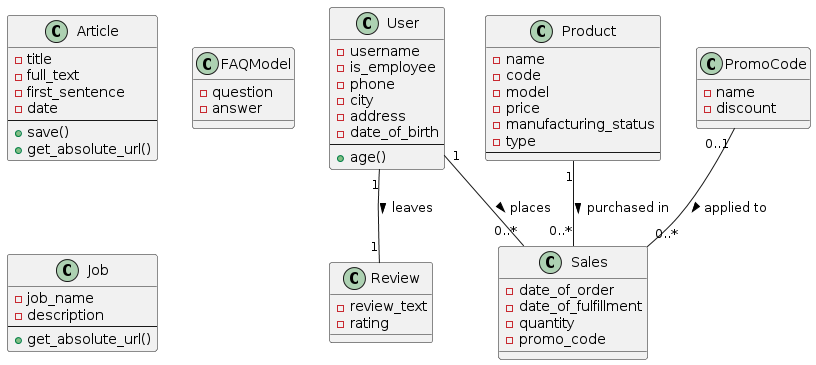

The diagram above was rendered by PlantUML. Its source (embedded in the PNG):
@startuml
class User {
    - username
    - is_employee
    - phone
    - city
    - address
    - date_of_birth
    --
    + age()
}
class Article {
    - title
    - full_text
    - first_sentence
    - date
    --
    + save()
    + get_absolute_url()
}
class Product {
    - name
    - code
    - model
    - price
    - manufacturing_status
    - type
    --
}

class PromoCode {
    - name
    - discount
}
class FAQModel {
    - question
    - answer
}
class Sales {
    - date_of_order
    - date_of_fulfillment
    - quantity
    - promo_code
}
class Job {
    - job_name
    - description
    --
    + get_absolute_url()
}
class Review {
    - review_text
    - rating
}

User "1" -- "0..*" Sales : places >
User "1" -- "1" Review : leaves >
Product "1" -- "0..*" Sales : purchased in >
PromoCode "0..1" -- "0..*" Sales : applied to >
@enduml